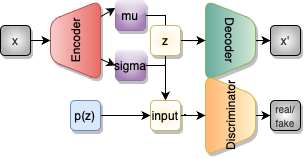

The diagram above was exported from draw.io. Its source (the exported page's mxGraphModel, read from the mxfile embedded in the PNG):
<mxGraphModel dx="819" dy="473" grid="1" gridSize="10" guides="1" tooltips="1" connect="1" arrows="1" fold="1" page="1" pageScale="1" pageWidth="827" pageHeight="1169" math="0" shadow="0">
  <root>
    <mxCell id="0" />
    <mxCell id="1" parent="0" />
    <mxCell id="xyX_jNxP_MiF-OkY3XQk-1" style="rounded=0;orthogonalLoop=1;jettySize=auto;html=1;exitX=0.796;exitY=0.997;exitDx=0;exitDy=0;entryX=0;entryY=0.25;entryDx=0;entryDy=0;exitPerimeter=0;" edge="1" parent="1" source="xyX_jNxP_MiF-OkY3XQk-3" target="xyX_jNxP_MiF-OkY3XQk-7">
      <mxGeometry relative="1" as="geometry" />
    </mxCell>
    <mxCell id="xyX_jNxP_MiF-OkY3XQk-2" style="orthogonalLoop=1;jettySize=auto;html=1;entryX=0;entryY=0.5;entryDx=0;entryDy=0;movable=1;resizable=1;rotatable=1;deletable=1;editable=1;locked=0;connectable=1;jumpSize=5;sourcePerimeterSpacing=0;rounded=0;exitX=0.27;exitY=0.994;exitDx=0;exitDy=0;exitPerimeter=0;" edge="1" parent="1" source="xyX_jNxP_MiF-OkY3XQk-3" target="xyX_jNxP_MiF-OkY3XQk-9">
      <mxGeometry relative="1" as="geometry">
        <mxPoint x="170" y="325" as="sourcePoint" />
      </mxGeometry>
    </mxCell>
    <mxCell id="xyX_jNxP_MiF-OkY3XQk-3" value="Encoder" style="shape=trapezoid;perimeter=trapezoidPerimeter;whiteSpace=wrap;html=1;fixedSize=1;rotation=-90;fillColor=#f8cecc;strokeColor=#b85450;shadow=1;rounded=1;gradientColor=#EA6B66;" vertex="1" parent="1">
      <mxGeometry x="85" y="275" width="80" height="50" as="geometry" />
    </mxCell>
    <mxCell id="xyX_jNxP_MiF-OkY3XQk-4" value="" style="edgeStyle=orthogonalEdgeStyle;rounded=0;orthogonalLoop=1;jettySize=auto;html=1;" edge="1" parent="1" source="xyX_jNxP_MiF-OkY3XQk-5" target="xyX_jNxP_MiF-OkY3XQk-12">
      <mxGeometry relative="1" as="geometry" />
    </mxCell>
    <mxCell id="xyX_jNxP_MiF-OkY3XQk-5" value="Decoder" style="shape=trapezoid;perimeter=trapezoidPerimeter;whiteSpace=wrap;html=1;fixedSize=1;rotation=90;fillColor=#d5e8d4;strokeColor=#82b366;shadow=1;rounded=1;gradientColor=#67AB9F;" vertex="1" parent="1">
      <mxGeometry x="240" y="275" width="80" height="50" as="geometry" />
    </mxCell>
    <mxCell id="xyX_jNxP_MiF-OkY3XQk-6" value="" style="edgeStyle=orthogonalEdgeStyle;rounded=0;orthogonalLoop=1;jettySize=auto;html=1;" edge="1" parent="1" source="xyX_jNxP_MiF-OkY3XQk-7" target="xyX_jNxP_MiF-OkY3XQk-11">
      <mxGeometry relative="1" as="geometry" />
    </mxCell>
    <mxCell id="xyX_jNxP_MiF-OkY3XQk-7" value="mu" style="rounded=1;whiteSpace=wrap;html=1;fillColor=#e1d5e7;strokeColor=#9673a6;gradientColor=#A680B8;glass=1;shadow=1;gradientDirection=radial;" vertex="1" parent="1">
      <mxGeometry x="165" y="260" width="30" height="30" as="geometry" />
    </mxCell>
    <mxCell id="xyX_jNxP_MiF-OkY3XQk-8" value="" style="edgeStyle=orthogonalEdgeStyle;rounded=0;orthogonalLoop=1;jettySize=auto;html=1;" edge="1" parent="1" source="xyX_jNxP_MiF-OkY3XQk-9" target="xyX_jNxP_MiF-OkY3XQk-11">
      <mxGeometry relative="1" as="geometry" />
    </mxCell>
    <mxCell id="xyX_jNxP_MiF-OkY3XQk-9" value="sigma" style="rounded=1;whiteSpace=wrap;html=1;fillColor=#e1d5e7;strokeColor=#9673a6;gradientColor=#A680B8;glass=1;shadow=1;gradientDirection=radial;" vertex="1" parent="1">
      <mxGeometry x="165" y="310" width="30" height="30" as="geometry" />
    </mxCell>
    <mxCell id="xyX_jNxP_MiF-OkY3XQk-10" value="" style="edgeStyle=orthogonalEdgeStyle;rounded=0;orthogonalLoop=1;jettySize=auto;html=1;" edge="1" parent="1" source="xyX_jNxP_MiF-OkY3XQk-11" target="xyX_jNxP_MiF-OkY3XQk-5">
      <mxGeometry relative="1" as="geometry" />
    </mxCell>
    <mxCell id="xyX_jNxP_MiF-OkY3XQk-18" value="" style="edgeStyle=orthogonalEdgeStyle;rounded=0;orthogonalLoop=1;jettySize=auto;html=1;" edge="1" parent="1" source="xyX_jNxP_MiF-OkY3XQk-11" target="xyX_jNxP_MiF-OkY3XQk-17">
      <mxGeometry relative="1" as="geometry" />
    </mxCell>
    <mxCell id="xyX_jNxP_MiF-OkY3XQk-11" value="z" style="rounded=1;whiteSpace=wrap;html=1;fillColor=#fff2cc;strokeColor=#d6b656;shadow=1;gradientDirection=radial;gradientColor=#FFFFFF;" vertex="1" parent="1">
      <mxGeometry x="200" y="285" width="30" height="30" as="geometry" />
    </mxCell>
    <mxCell id="xyX_jNxP_MiF-OkY3XQk-12" value="x'" style="rounded=1;whiteSpace=wrap;html=1;fillColor=default;fontColor=#333333;strokeColor=default;shadow=1;gradientColor=#B3B3B3;gradientDirection=radial;" vertex="1" parent="1">
      <mxGeometry x="320" y="285" width="30" height="30" as="geometry" />
    </mxCell>
    <mxCell id="xyX_jNxP_MiF-OkY3XQk-13" value="" style="rounded=0;orthogonalLoop=1;jettySize=auto;html=1;" edge="1" parent="1" source="xyX_jNxP_MiF-OkY3XQk-14" target="xyX_jNxP_MiF-OkY3XQk-3">
      <mxGeometry relative="1" as="geometry" />
    </mxCell>
    <mxCell id="xyX_jNxP_MiF-OkY3XQk-14" value="x" style="rounded=1;whiteSpace=wrap;html=1;fillColor=default;fontColor=#333333;strokeColor=default;shadow=1;gradientColor=#B3B3B3;gradientDirection=radial;" vertex="1" parent="1">
      <mxGeometry x="50" y="285" width="30" height="30" as="geometry" />
    </mxCell>
    <mxCell id="xyX_jNxP_MiF-OkY3XQk-22" value="" style="edgeStyle=orthogonalEdgeStyle;rounded=0;orthogonalLoop=1;jettySize=auto;html=1;" edge="1" parent="1" source="xyX_jNxP_MiF-OkY3XQk-15" target="xyX_jNxP_MiF-OkY3XQk-16">
      <mxGeometry relative="1" as="geometry" />
    </mxCell>
    <mxCell id="xyX_jNxP_MiF-OkY3XQk-15" value="Discriminator" style="shape=trapezoid;perimeter=trapezoidPerimeter;whiteSpace=wrap;html=1;fixedSize=1;rotation=-90;fillColor=#fff2cc;strokeColor=#d6b656;rounded=1;shadow=1;gradientColor=#FFB570;gradientDirection=south;flipV=1;" vertex="1" parent="1">
      <mxGeometry x="240" y="350" width="80" height="50" as="geometry" />
    </mxCell>
    <mxCell id="xyX_jNxP_MiF-OkY3XQk-16" value="&lt;font style=&quot;font-size: 10px;&quot;&gt;real/&lt;br&gt;fake&lt;br&gt;&lt;/font&gt;" style="rounded=1;whiteSpace=wrap;html=1;fillColor=default;fontColor=#333333;strokeColor=default;shadow=1;gradientColor=#B3B3B3;gradientDirection=radial;" vertex="1" parent="1">
      <mxGeometry x="320" y="360" width="30" height="30" as="geometry" />
    </mxCell>
    <mxCell id="xyX_jNxP_MiF-OkY3XQk-21" value="" style="edgeStyle=orthogonalEdgeStyle;rounded=0;orthogonalLoop=1;jettySize=auto;html=1;" edge="1" parent="1" source="xyX_jNxP_MiF-OkY3XQk-17" target="xyX_jNxP_MiF-OkY3XQk-15">
      <mxGeometry relative="1" as="geometry" />
    </mxCell>
    <mxCell id="xyX_jNxP_MiF-OkY3XQk-17" value="input" style="rounded=1;whiteSpace=wrap;html=1;fillColor=#fff2cc;strokeColor=#d6b656;shadow=1;gradientDirection=radial;gradientColor=#FFFFFF;" vertex="1" parent="1">
      <mxGeometry x="200" y="360" width="30" height="30" as="geometry" />
    </mxCell>
    <mxCell id="xyX_jNxP_MiF-OkY3XQk-20" value="" style="edgeStyle=orthogonalEdgeStyle;rounded=0;orthogonalLoop=1;jettySize=auto;html=1;" edge="1" parent="1" source="xyX_jNxP_MiF-OkY3XQk-19" target="xyX_jNxP_MiF-OkY3XQk-17">
      <mxGeometry relative="1" as="geometry" />
    </mxCell>
    <mxCell id="xyX_jNxP_MiF-OkY3XQk-19" value="p(z)" style="rounded=1;whiteSpace=wrap;html=1;fillColor=#dae8fc;strokeColor=#6c8ebf;shadow=1;gradientDirection=radial;" vertex="1" parent="1">
      <mxGeometry x="120" y="360" width="30" height="30" as="geometry" />
    </mxCell>
  </root>
</mxGraphModel>